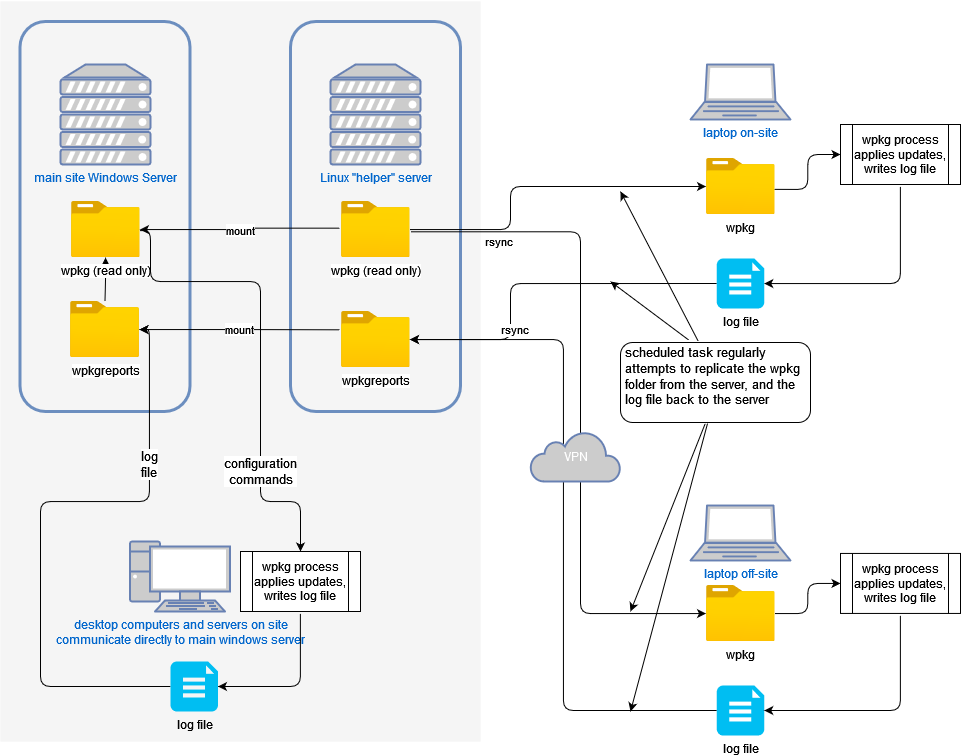

The diagram above was exported from draw.io. Its source (the exported page's mxGraphModel, read from the mxfile embedded in the PNG):
<mxGraphModel dx="1580" dy="105" grid="1" gridSize="10" guides="1" tooltips="1" connect="1" arrows="1" fold="1" page="1" pageScale="1" pageWidth="1169" pageHeight="827" background="none" math="0" shadow="0">
  <root>
    <mxCell id="0" />
    <mxCell id="1" parent="0" />
    <mxCell id="hFnCSfygE0lFTh2neSAE-58" value="" style="rounded=0;whiteSpace=wrap;html=1;fontFamily=Helvetica;fontSize=13;strokeColor=none;strokeWidth=2;fillColor=#f5f5f5;fontColor=#333333;" vertex="1" parent="1">
      <mxGeometry x="60" y="860" width="480" height="740" as="geometry" />
    </mxCell>
    <mxCell id="hFnCSfygE0lFTh2neSAE-57" value="" style="rounded=1;whiteSpace=wrap;html=1;fontFamily=Helvetica;fontSize=13;strokeColor=#6c8ebf;strokeWidth=3;fillColor=none;" vertex="1" parent="1">
      <mxGeometry x="350" y="880" width="170" height="390" as="geometry" />
    </mxCell>
    <mxCell id="hFnCSfygE0lFTh2neSAE-54" value="" style="rounded=1;whiteSpace=wrap;html=1;fontFamily=Helvetica;fontSize=13;strokeColor=#6c8ebf;strokeWidth=3;fillColor=none;" vertex="1" parent="1">
      <mxGeometry x="79.5" y="880" width="170" height="390" as="geometry" />
    </mxCell>
    <mxCell id="7c3789c024ecab99-20" value="&lt;div&gt;desktop computers and servers on site&lt;/div&gt;&lt;div&gt;communicate directly to main windows server&lt;br&gt;&lt;/div&gt;" style="fontColor=#0066CC;verticalAlign=top;verticalLabelPosition=bottom;labelPosition=center;align=center;html=1;fillColor=#CCCCCC;strokeColor=#6881B3;gradientColor=none;gradientDirection=north;strokeWidth=2;shape=mxgraph.networks.pc;rounded=0;shadow=0;comic=0;" parent="1" vertex="1">
      <mxGeometry x="189.50000000000028" y="1400" width="100" height="70" as="geometry" />
    </mxCell>
    <mxCell id="hFnCSfygE0lFTh2neSAE-12" value="mount" style="edgeStyle=orthogonalEdgeStyle;rounded=1;orthogonalLoop=1;jettySize=auto;html=1;entryX=-0.019;entryY=0.476;entryDx=0;entryDy=0;entryPerimeter=0;startArrow=classic;startFill=1;endArrow=none;endFill=0;" edge="1" parent="1" source="hFnCSfygE0lFTh2neSAE-1" target="hFnCSfygE0lFTh2neSAE-3">
      <mxGeometry relative="1" as="geometry" />
    </mxCell>
    <mxCell id="hFnCSfygE0lFTh2neSAE-51" value="" style="edgeStyle=orthogonalEdgeStyle;rounded=1;orthogonalLoop=1;jettySize=auto;html=1;fontFamily=Helvetica;fontSize=13;startArrow=classic;startFill=1;endArrow=none;endFill=0;" edge="1" parent="1" source="hFnCSfygE0lFTh2neSAE-1" target="hFnCSfygE0lFTh2neSAE-4">
      <mxGeometry relative="1" as="geometry" />
    </mxCell>
    <mxCell id="hFnCSfygE0lFTh2neSAE-1" value="wpkg (read only)" style="aspect=fixed;html=1;points=[];align=center;image;fontSize=12;image=img/lib/azure2/general/Folder_Blank.svg;" vertex="1" parent="1">
      <mxGeometry x="130.5" y="1060" width="69" height="56.00000000000001" as="geometry" />
    </mxCell>
    <mxCell id="hFnCSfygE0lFTh2neSAE-34" style="edgeStyle=orthogonalEdgeStyle;rounded=1;orthogonalLoop=1;jettySize=auto;html=1;entryX=0;entryY=0.5;entryDx=0;entryDy=0;entryPerimeter=0;startArrow=classic;startFill=1;endArrow=none;endFill=0;" edge="1" parent="1" source="hFnCSfygE0lFTh2neSAE-2" target="hFnCSfygE0lFTh2neSAE-22">
      <mxGeometry relative="1" as="geometry">
        <Array as="points">
          <mxPoint x="570" y="1198" />
          <mxPoint x="570" y="1142" />
        </Array>
      </mxGeometry>
    </mxCell>
    <mxCell id="hFnCSfygE0lFTh2neSAE-36" value="&lt;div&gt;rsync&lt;/div&gt;" style="edgeStyle=orthogonalEdgeStyle;rounded=1;orthogonalLoop=1;jettySize=auto;html=1;entryX=0;entryY=0.5;entryDx=0;entryDy=0;entryPerimeter=0;startArrow=classic;startFill=1;endArrow=none;endFill=0;spacingTop=0;spacingBottom=0;labelPosition=center;verticalLabelPosition=top;align=center;verticalAlign=bottom;" edge="1" parent="1" source="hFnCSfygE0lFTh2neSAE-2" target="hFnCSfygE0lFTh2neSAE-21">
      <mxGeometry x="-0.6901" relative="1" as="geometry">
        <mxPoint as="offset" />
      </mxGeometry>
    </mxCell>
    <mxCell id="hFnCSfygE0lFTh2neSAE-2" value="wpkgreports" style="aspect=fixed;html=1;points=[];align=center;image;fontSize=12;image=img/lib/azure2/general/Folder_Blank.svg;" vertex="1" parent="1">
      <mxGeometry x="400.5" y="1170" width="69" height="56.00000000000001" as="geometry" />
    </mxCell>
    <mxCell id="hFnCSfygE0lFTh2neSAE-3" value="wpkg (read only)" style="aspect=fixed;html=1;points=[];align=center;image;fontSize=12;image=img/lib/azure2/general/Folder_Blank.svg;" vertex="1" parent="1">
      <mxGeometry x="400.5" y="1060" width="69" height="56.00000000000001" as="geometry" />
    </mxCell>
    <mxCell id="hFnCSfygE0lFTh2neSAE-13" value="mount" style="edgeStyle=orthogonalEdgeStyle;rounded=1;orthogonalLoop=1;jettySize=auto;html=1;entryX=-0.019;entryY=0.327;entryDx=0;entryDy=0;entryPerimeter=0;startArrow=classic;startFill=1;endArrow=none;endFill=0;" edge="1" parent="1" source="hFnCSfygE0lFTh2neSAE-4" target="hFnCSfygE0lFTh2neSAE-2">
      <mxGeometry relative="1" as="geometry" />
    </mxCell>
    <mxCell id="hFnCSfygE0lFTh2neSAE-52" value="&lt;div&gt;log&lt;/div&gt;&lt;div&gt;file&lt;br&gt;&lt;/div&gt;" style="edgeStyle=orthogonalEdgeStyle;rounded=1;orthogonalLoop=1;jettySize=auto;html=1;entryX=0;entryY=0.5;entryDx=0;entryDy=0;entryPerimeter=0;fontFamily=Helvetica;fontSize=13;startArrow=classic;startFill=1;endArrow=none;endFill=0;" edge="1" parent="1" source="hFnCSfygE0lFTh2neSAE-4" target="hFnCSfygE0lFTh2neSAE-30">
      <mxGeometry x="-0.5221" relative="1" as="geometry">
        <Array as="points">
          <mxPoint x="209" y="1188" />
          <mxPoint x="209" y="1360" />
          <mxPoint x="100" y="1360" />
          <mxPoint x="100" y="1545" />
        </Array>
        <mxPoint as="offset" />
      </mxGeometry>
    </mxCell>
    <mxCell id="hFnCSfygE0lFTh2neSAE-4" value="wpkgreports" style="aspect=fixed;html=1;points=[];align=center;image;fontSize=12;image=img/lib/azure2/general/Folder_Blank.svg;" vertex="1" parent="1">
      <mxGeometry x="130" y="1160" width="69" height="56.00000000000001" as="geometry" />
    </mxCell>
    <mxCell id="hFnCSfygE0lFTh2neSAE-5" value="main site Windows Server" style="fontColor=#0066CC;verticalAlign=top;verticalLabelPosition=bottom;labelPosition=center;align=center;html=1;outlineConnect=0;fillColor=#CCCCCC;strokeColor=#6881B3;gradientColor=none;gradientDirection=north;strokeWidth=2;shape=mxgraph.networks.server;" vertex="1" parent="1">
      <mxGeometry x="120" y="923" width="90" height="100" as="geometry" />
    </mxCell>
    <mxCell id="hFnCSfygE0lFTh2neSAE-6" value="Linux &quot;helper&quot; server" style="fontColor=#0066CC;verticalAlign=top;verticalLabelPosition=bottom;labelPosition=center;align=center;html=1;outlineConnect=0;fillColor=#CCCCCC;strokeColor=#6881B3;gradientColor=none;gradientDirection=north;strokeWidth=2;shape=mxgraph.networks.server;" vertex="1" parent="1">
      <mxGeometry x="390" y="923" width="90" height="100" as="geometry" />
    </mxCell>
    <mxCell id="hFnCSfygE0lFTh2neSAE-10" value="laptop on-site" style="fontColor=#0066CC;verticalAlign=top;verticalLabelPosition=bottom;labelPosition=center;align=center;html=1;outlineConnect=0;fillColor=#CCCCCC;strokeColor=#6881B3;gradientColor=none;gradientDirection=north;strokeWidth=2;shape=mxgraph.networks.laptop;" vertex="1" parent="1">
      <mxGeometry x="750" y="923" width="100" height="55" as="geometry" />
    </mxCell>
    <mxCell id="hFnCSfygE0lFTh2neSAE-14" value="laptop off-site" style="fontColor=#0066CC;verticalAlign=top;verticalLabelPosition=bottom;labelPosition=center;align=center;html=1;outlineConnect=0;fillColor=#CCCCCC;strokeColor=#6881B3;gradientColor=none;gradientDirection=north;strokeWidth=2;shape=mxgraph.networks.laptop;" vertex="1" parent="1">
      <mxGeometry x="750" y="1364" width="100" height="55" as="geometry" />
    </mxCell>
    <mxCell id="hFnCSfygE0lFTh2neSAE-38" value="rsync" style="edgeStyle=orthogonalEdgeStyle;rounded=1;orthogonalLoop=1;jettySize=auto;html=1;startArrow=classic;startFill=1;endArrow=none;endFill=0;" edge="1" parent="1" source="hFnCSfygE0lFTh2neSAE-17" target="hFnCSfygE0lFTh2neSAE-3">
      <mxGeometry x="0.4793" y="12" relative="1" as="geometry">
        <Array as="points">
          <mxPoint x="570" y="1045" />
          <mxPoint x="570" y="1088" />
        </Array>
        <mxPoint as="offset" />
      </mxGeometry>
    </mxCell>
    <mxCell id="hFnCSfygE0lFTh2neSAE-17" value="wpkg" style="aspect=fixed;html=1;points=[];align=center;image;fontSize=12;image=img/lib/azure2/general/Folder_Blank.svg;" vertex="1" parent="1">
      <mxGeometry x="765.5" y="1017" width="69" height="56.00000000000001" as="geometry" />
    </mxCell>
    <mxCell id="hFnCSfygE0lFTh2neSAE-37" style="edgeStyle=orthogonalEdgeStyle;rounded=1;orthogonalLoop=1;jettySize=auto;html=1;entryX=1.014;entryY=0.541;entryDx=0;entryDy=0;entryPerimeter=0;startArrow=classic;startFill=1;endArrow=none;endFill=0;" edge="1" parent="1" source="hFnCSfygE0lFTh2neSAE-19" target="hFnCSfygE0lFTh2neSAE-3">
      <mxGeometry relative="1" as="geometry">
        <Array as="points">
          <mxPoint x="640" y="1472" />
          <mxPoint x="640" y="1090" />
        </Array>
      </mxGeometry>
    </mxCell>
    <mxCell id="hFnCSfygE0lFTh2neSAE-19" value="wpkg" style="aspect=fixed;html=1;points=[];align=center;image;fontSize=12;image=img/lib/azure2/general/Folder_Blank.svg;" vertex="1" parent="1">
      <mxGeometry x="765.5" y="1444" width="69" height="56.00000000000001" as="geometry" />
    </mxCell>
    <mxCell id="hFnCSfygE0lFTh2neSAE-21" value="log file" style="verticalLabelPosition=bottom;html=1;verticalAlign=top;align=center;strokeColor=none;fillColor=#00BEF2;shape=mxgraph.azure.file_2;pointerEvents=1;" vertex="1" parent="1">
      <mxGeometry x="776.25" y="1544" width="47.5" height="50" as="geometry" />
    </mxCell>
    <mxCell id="hFnCSfygE0lFTh2neSAE-26" style="edgeStyle=orthogonalEdgeStyle;rounded=1;orthogonalLoop=1;jettySize=auto;html=1;entryX=0.499;entryY=1.038;entryDx=0;entryDy=0;entryPerimeter=0;startArrow=classic;startFill=1;endArrow=none;endFill=0;" edge="1" parent="1" source="hFnCSfygE0lFTh2neSAE-22" target="hFnCSfygE0lFTh2neSAE-23">
      <mxGeometry relative="1" as="geometry" />
    </mxCell>
    <mxCell id="hFnCSfygE0lFTh2neSAE-22" value="log file" style="verticalLabelPosition=bottom;html=1;verticalAlign=top;align=center;strokeColor=none;fillColor=#00BEF2;shape=mxgraph.azure.file_2;pointerEvents=1;" vertex="1" parent="1">
      <mxGeometry x="776.25" y="1117" width="47.5" height="50" as="geometry" />
    </mxCell>
    <mxCell id="hFnCSfygE0lFTh2neSAE-25" style="edgeStyle=orthogonalEdgeStyle;rounded=1;orthogonalLoop=1;jettySize=auto;html=1;entryX=0.993;entryY=0.551;entryDx=0;entryDy=0;entryPerimeter=0;startArrow=classic;startFill=1;endArrow=none;endFill=0;" edge="1" parent="1" source="hFnCSfygE0lFTh2neSAE-23" target="hFnCSfygE0lFTh2neSAE-17">
      <mxGeometry relative="1" as="geometry" />
    </mxCell>
    <mxCell id="hFnCSfygE0lFTh2neSAE-23" value="&lt;div&gt;wpkg process&lt;/div&gt;&lt;div&gt;applies updates, writes log file&lt;/div&gt;" style="shape=process;whiteSpace=wrap;html=1;backgroundOutline=1;" vertex="1" parent="1">
      <mxGeometry x="900" y="983" width="120" height="60" as="geometry" />
    </mxCell>
    <mxCell id="hFnCSfygE0lFTh2neSAE-53" value="&lt;div&gt;configuration&lt;/div&gt;&lt;div&gt;commands&lt;/div&gt;" style="edgeStyle=orthogonalEdgeStyle;rounded=1;orthogonalLoop=1;jettySize=auto;html=1;entryX=0.999;entryY=0.52;entryDx=0;entryDy=0;entryPerimeter=0;fontFamily=Helvetica;fontSize=13;startArrow=classic;startFill=1;endArrow=none;endFill=0;exitX=0.5;exitY=0;exitDx=0;exitDy=0;" edge="1" parent="1" source="hFnCSfygE0lFTh2neSAE-28" target="hFnCSfygE0lFTh2neSAE-1">
      <mxGeometry x="-0.5015" relative="1" as="geometry">
        <Array as="points">
          <mxPoint x="360" y="1360" />
          <mxPoint x="320" y="1360" />
          <mxPoint x="320" y="1140" />
          <mxPoint x="210" y="1140" />
          <mxPoint x="210" y="1089" />
        </Array>
        <mxPoint as="offset" />
      </mxGeometry>
    </mxCell>
    <mxCell id="hFnCSfygE0lFTh2neSAE-28" value="&lt;div&gt;wpkg process&lt;/div&gt;&lt;div&gt;applies updates, writes log file&lt;/div&gt;" style="shape=process;whiteSpace=wrap;html=1;backgroundOutline=1;" vertex="1" parent="1">
      <mxGeometry x="300" y="1410" width="120" height="60" as="geometry" />
    </mxCell>
    <mxCell id="hFnCSfygE0lFTh2neSAE-29" style="edgeStyle=orthogonalEdgeStyle;rounded=1;orthogonalLoop=1;jettySize=auto;html=1;entryX=0.499;entryY=1.038;entryDx=0;entryDy=0;entryPerimeter=0;startArrow=classic;startFill=1;endArrow=none;endFill=0;exitX=1;exitY=0.5;exitDx=0;exitDy=0;exitPerimeter=0;" edge="1" source="hFnCSfygE0lFTh2neSAE-30" target="hFnCSfygE0lFTh2neSAE-28" parent="1">
      <mxGeometry relative="1" as="geometry">
        <Array as="points">
          <mxPoint x="360" y="1545" />
        </Array>
      </mxGeometry>
    </mxCell>
    <mxCell id="hFnCSfygE0lFTh2neSAE-30" value="log file" style="verticalLabelPosition=bottom;html=1;verticalAlign=top;align=center;strokeColor=none;fillColor=#00BEF2;shape=mxgraph.azure.file_2;pointerEvents=1;" vertex="1" parent="1">
      <mxGeometry x="230" y="1520" width="47.5" height="50" as="geometry" />
    </mxCell>
    <mxCell id="hFnCSfygE0lFTh2neSAE-35" value="VPN" style="html=1;outlineConnect=0;fillColor=#CCCCCC;strokeColor=#6881B3;gradientColor=none;gradientDirection=north;strokeWidth=2;shape=mxgraph.networks.cloud;fontColor=#ffffff;" vertex="1" parent="1">
      <mxGeometry x="590" y="1290" width="90" height="50" as="geometry" />
    </mxCell>
    <mxCell id="hFnCSfygE0lFTh2neSAE-39" style="edgeStyle=orthogonalEdgeStyle;rounded=1;orthogonalLoop=1;jettySize=auto;html=1;startArrow=classic;startFill=1;endArrow=none;endFill=0;" edge="1" source="hFnCSfygE0lFTh2neSAE-40" parent="1" target="hFnCSfygE0lFTh2neSAE-19">
      <mxGeometry relative="1" as="geometry">
        <mxPoint x="850" y="1477" as="targetPoint" />
      </mxGeometry>
    </mxCell>
    <mxCell id="hFnCSfygE0lFTh2neSAE-40" value="&lt;div&gt;wpkg process&lt;/div&gt;&lt;div&gt;applies updates, writes log file&lt;/div&gt;" style="shape=process;whiteSpace=wrap;html=1;backgroundOutline=1;" vertex="1" parent="1">
      <mxGeometry x="900" y="1411.94" width="120" height="60" as="geometry" />
    </mxCell>
    <mxCell id="hFnCSfygE0lFTh2neSAE-41" style="edgeStyle=orthogonalEdgeStyle;rounded=1;orthogonalLoop=1;jettySize=auto;html=1;entryX=0.499;entryY=1.038;entryDx=0;entryDy=0;entryPerimeter=0;startArrow=classic;startFill=1;endArrow=none;endFill=0;exitX=1;exitY=0.5;exitDx=0;exitDy=0;exitPerimeter=0;" edge="1" target="hFnCSfygE0lFTh2neSAE-40" parent="1" source="hFnCSfygE0lFTh2neSAE-21">
      <mxGeometry relative="1" as="geometry">
        <mxPoint x="850" y="1571" as="sourcePoint" />
      </mxGeometry>
    </mxCell>
    <mxCell id="hFnCSfygE0lFTh2neSAE-42" value="&lt;p&gt;scheduled task regularly attempts to replicate the wpkg folder from the server, and the log file back to the server&lt;br&gt;&lt;/p&gt;" style="text;html=1;strokeColor=default;fillColor=none;spacing=5;spacingTop=-20;whiteSpace=wrap;overflow=hidden;rounded=1;fontFamily=Helvetica;fontSize=13;" vertex="1" parent="1">
      <mxGeometry x="680" y="1201" width="190" height="80" as="geometry" />
    </mxCell>
    <mxCell id="hFnCSfygE0lFTh2neSAE-44" value="" style="endArrow=classic;html=1;rounded=1;fontFamily=Helvetica;fontSize=13;exitX=0.446;exitY=1.013;exitDx=0;exitDy=0;exitPerimeter=0;" edge="1" parent="1" source="hFnCSfygE0lFTh2neSAE-42">
      <mxGeometry width="50" height="50" relative="1" as="geometry">
        <mxPoint x="480" y="1280" as="sourcePoint" />
        <mxPoint x="690" y="1470" as="targetPoint" />
      </mxGeometry>
    </mxCell>
    <mxCell id="hFnCSfygE0lFTh2neSAE-46" value="" style="endArrow=classic;html=1;rounded=1;fontFamily=Helvetica;fontSize=13;exitX=0.458;exitY=1.013;exitDx=0;exitDy=0;exitPerimeter=0;" edge="1" parent="1" source="hFnCSfygE0lFTh2neSAE-42">
      <mxGeometry width="50" height="50" relative="1" as="geometry">
        <mxPoint x="655" y="1510" as="sourcePoint" />
        <mxPoint x="690" y="1570" as="targetPoint" />
      </mxGeometry>
    </mxCell>
    <mxCell id="hFnCSfygE0lFTh2neSAE-48" value="" style="endArrow=classic;html=1;rounded=1;fontFamily=Helvetica;fontSize=13;exitX=0.409;exitY=-0.016;exitDx=0;exitDy=0;exitPerimeter=0;" edge="1" parent="1" source="hFnCSfygE0lFTh2neSAE-42">
      <mxGeometry width="50" height="50" relative="1" as="geometry">
        <mxPoint x="480" y="1280" as="sourcePoint" />
        <mxPoint x="680" y="1050" as="targetPoint" />
      </mxGeometry>
    </mxCell>
    <mxCell id="hFnCSfygE0lFTh2neSAE-49" value="" style="endArrow=classic;html=1;rounded=1;fontFamily=Helvetica;fontSize=13;exitX=0.359;exitY=-0.031;exitDx=0;exitDy=0;exitPerimeter=0;" edge="1" parent="1" source="hFnCSfygE0lFTh2neSAE-42">
      <mxGeometry width="50" height="50" relative="1" as="geometry">
        <mxPoint x="655" y="1000.5" as="sourcePoint" />
        <mxPoint x="670" y="1140" as="targetPoint" />
      </mxGeometry>
    </mxCell>
  </root>
</mxGraphModel>